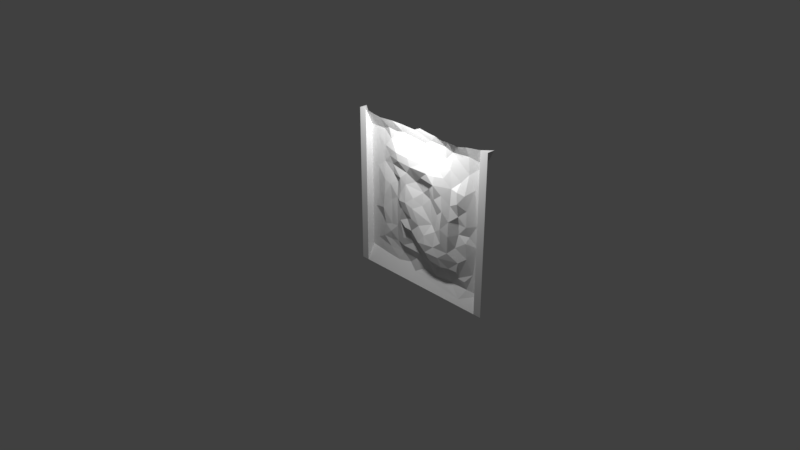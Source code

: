 # Source: wall_2.blend  (saved by Blender 2.79.0; exported with 4.5.12 LTS)
import bpy
from mathutils import Matrix  # noqa: F401  (used for matrix-valued properties, if any)

bpy.ops.wm.read_factory_settings(use_empty=True)
scene = bpy.context.scene
scene.name = 'Scene'

# ---- collections
col_collection_1 = bpy.data.collections.new('Collection 1'); scene.collection.children.link(col_collection_1)

# ---- materials (node trees are filled in below, after node groups)
mat_wood = bpy.data.materials.new('wood')
mat_wood.alpha_threshold = 0.0
mat_wood.use_transparent_shadow = False
mat_wood.roughness = 0.5
mat_wood.specular_intensity = 0.0
mat_wall = bpy.data.materials.new('wall')
mat_wall.alpha_threshold = 0.0
mat_wall.use_transparent_shadow = False
mat_wall.roughness = 0.5
mat_wall.specular_intensity = 0.0
mat_final = bpy.data.materials.new('final')
mat_final.alpha_threshold = 0.0
mat_final.use_transparent_shadow = False
mat_final.roughness = 0.5
mat_final.specular_intensity = 0.0

# ---- material node trees

# ---- world
world_world = bpy.data.worlds.new('World'); scene.world = world_world
world_world.color = (0.05088, 0.05088, 0.05088)
world_world.use_sun_shadow = False
world_world.sun_shadow_jitter_overblur = 0.0
world_world.cycles.sampling_method = 'MANUAL'

# ---- cameras
cam_camera = bpy.data.cameras.new('Camera')
cam_camera.clip_end = 100.0
cam_camera.lens = 35.0
cam_camera.sensor_width = 32.0
cam_camera.sensor_height = 18.0
cam_camera.ortho_scale = 7.314
cam_camera.dof.focus_distance = 0.0
cam_camera.dof.aperture_fstop = 128.0

# ---- lights
light_lamp = bpy.data.lights.new('Lamp', 'POINT')
light_lamp.transmission_factor = 0.0
light_lamp.cutoff_distance = 30.0
light_lamp.energy = 103.0
light_lamp.shadow_buffer_clip_start = 1.001
light_lamp.shadow_soft_size = 0.1
light_lamp.shadow_maximum_resolution = 0.006
light_lamp.use_absolute_resolution = True

# ---- meshes
me_plane_001 = bpy.data.meshes.new('Plane.001')
me_plane_001.from_pydata([(0.8996, -0.8018, 0.0), (-0.8993, -0.8018, 0.0), (-1.0, 1.0, 0.0), (1.0, 1.0, 0.0), (0.8996, -1.0, 0.1), (0.8996, 1.0, 0.1), (-0.8993, -1.0, 0.1), (-0.8993, 1.0, 0.1), (-1.0, 1.0, 0.1), (-1.0, -1.0, 0.1), (0.8996, -1.0, 0.1), (1.0, -1.0, 0.1), (1.0, 1.0, 0.1), (-0.8993, 1.0, 0.1), (0.8996, 1.0, 0.1), (-0.8993, -1.0, 0.1), (0.8996, 0.796, 0.0), (-0.8993, 0.796, 0.0), (0.5689, -0.6084, 0.05131), (0.015, -0.7998, 0.001841), (0.1774, -0.5953, 0.08969), (0.5369, -0.306, 0.04616), (-0.5465, -0.07033, 0.009803), (-0.4004, -0.8358, 0.0188), (0.5926, -0.4805, 0.05363), (-0.3702, -0.2751, 0.04474), (-0.6743, -0.2092, 0.03833), (0.1126, 0.9761, 0.08828), (-0.7855, -0.03713, 9.836e-06), (-0.8993, -0.8018, 9.044e-11), (0.223, -0.214, 0.0577), (-0.2462, -0.3142, 0.08428), (0.6272, -0.9328, 0.06596), (-0.6522, 0.1608, 0.02672), (-0.1121, -0.02264, 0.09892), (0.3358, 0.954, 0.1111), (0.7009, -0.3957, 0.03049), (0.7042, -0.7958, 0.01327), (0.6774, -0.7029, 0.02775), (-0.7306, -0.3525, 0.001551), (-0.1121, -0.8744, 0.03693), (-0.5494, -0.3981, 0.007516), (-0.3114, -0.4875, 0.04351), (0.5622, 0.9342, 0.08137), (0.1077, -0.4027, 0.1135), (-0.1441, -0.3251, 0.07876), (0.3495, -0.62, 0.0787), (-0.6464, -0.4283, 0.01945), (-0.1064, -0.7038, 0.0192), (-0.5614, -0.5025, 0.01679), (0.4521, -0.8043, 0.003816), (-0.3469, -0.7065, 0.003242), (-0.1384, -0.497, 0.02965), (0.0004915, -0.4172, 0.1103), (0.3084, -0.5074, 0.0959), (-0.439, -0.5893, 0.006664), (-0.7921, 0.2884, 2.107e-05), (-0.5642, -0.7166, 0.007074), (0.8996, -0.8025, -7.633e-05), (0.2293, -0.8212, 0.01492), (-0.3529, -1.0, 0.09992), (-0.5585, -0.6157, 0.0001407), (0.7208, -0.1128, 0.01507), (-0.6745, -0.6019, 0.01614), (0.6774, 0.9622, 0.08172), (0.8238, -0.2155, 0.0007219), (0.7799, -0.5797, 4.626e-05), (-0.7999, -0.6734, -0.0001335), (-0.8431, -0.2525, 0.0), (0.08466, -0.6997, 0.01488), (0.2249, -0.7045, 0.04421), (-0.604, -0.8261, 0.01292), (0.2248, 0.9659, 0.08895), (-0.453, -0.008574, 0.01092), (-0.2285, -0.3953, 0.0335), (-0.2248, -0.8017, 0.001761), (-0.7868, 0.9697, 0.08516), (0.5681, 0.257, 0.07717), (-0.3511, -0.003362, 0.07777), (0.5696, -0.1309, 0.02983), (-3.901e-05, 0.7962, 0.009489), (-0.1456, 0.6894, 0.04865), (0.369, 0.1098, 0.1073), (0.08013, -0.3007, 0.0986), (-0.3746, 0.4961, 0.08409), (-0.3419, 0.09778, 0.06711), (-0.0004703, 0.3978, 0.07849), (0.152, -0.1516, 0.03742), (-0.5175, 0.3956, 0.01811), (0.4519, 0.194, 0.06193), (0.4529, -0.607, 0.05857), (0.6819, -0.001687, 0.03765), (-0.0135, -0.2106, 0.09026), (-0.6742, 0.3901, 0.0004188), (0.1038, 0.1467, 0.01945), (-0.1984, 0.5896, 0.1004), (-0.793, 0.6936, 0.0003201), (0.1146, 0.2946, 0.05511), (-0.1232, -0.1547, 0.1012), (0.6824, -0.2039, 0.03871), (0.1084, -0.5041, 0.1069), (0.5674, 0.09465, 0.04862), (0.7673, 0.4645, 0.00194), (0.3405, -0.1262, 0.1047), (0.3374, 0.8575, 0.03185), (0.1121, 0.6955, 0.03113), (-0.3326, 0.8522, 0.03579), (9.508e-05, 0.2956, 0.02941), (-0.1134, 0.2992, 0.0374), (-0.5589, 0.138, 0.02869), (0.4436, -0.4001, 0.08326), (0.4547, -0.1825, 0.09156), (-0.151, 0.4925, 0.1075), (-0.5466, 0.7101, 0.01875), (0.2227, -0.4043, 0.08816), (-0.3386, 0.6932, 0.05051), (0.3398, 0.4942, 0.06216), (0.2615, 0.01899, 0.06934), (0.5645, -0.004344, 0.03114), (0.3396, 0.7167, 0.01097), (0.6687, 0.6184, -0.00127), (-0.6746, 0.8, 0.003271), (0.4318, 0.8133, 0.009772), (0.8129, 0.04513, -0.0004785), (-0.317, -0.103, 0.06715), (-0.117, 0.09962, 0.08036), (0.5654, 0.4996, 0.01382), (0.3412, -0.3079, 0.09407), (-0.5624, 0.8501, 0.04147), (0.651, 0.3723, 0.04544), (0.4546, 0.0009776, 0.08542), (0.4111, 0.6116, 0.02266), (0.5508, 0.3897, 0.06537), (-0.519, 0.2814, 0.009411), (-0.1127, 0.9483, 0.07189), (-0.3448, 0.2897, 0.07038), (0.3392, 0.2919, 0.09475), (0.2293, 0.4935, 0.1005), (0.6747, 0.8375, 0.02031), (0.4488, 0.9593, 0.1173), (0.1197, 0.8665, 0.03531), (0.2269, 0.5941, 0.05582), (-0.4078, 0.587, 0.07864), (0.1169, 0.4938, 0.1115), (-0.5633, 0.4947, 0.02735), (-0.2307, 0.01469, 0.1015), (-0.3371, 0.9644, 0.08329), (-0.2239, 0.3914, 0.07887), (0.8996, 1.0, 0.1), (0.68, 0.1949, 0.03546), (-0.6511, -0.05404, 0.03938), (0.2352, 0.3919, 0.1211), (-0.6683, 0.9526, 0.08299), (-0.6627, 0.5925, 0.006501), (0.0533, 0.5876, 0.09221), (-0.4475, 0.1956, 0.003504), (-0.001264, -0.601, 0.04708), (0.5782, -0.6885, 0.0325), (-0.005081, 0.1944, 0.02158), (0.2306, 0.2086, 0.09653), (-0.4495, 0.9748, 0.1035), (-0.4425, -0.3847, 0.01683), (-0.3256, -0.6019, 0.03297), (-0.4495, 0.8213, 0.01726), (-0.2408, 0.242, 0.08048), (-0.228, -0.2007, 0.06453), (0.8996, 0.7936, -0.001356), (0.4524, 0.3968, 0.04566), (0.8996, -1.0, 0.1), (-0.8993, -1.0, 0.1), (-0.8993, 1.0, 0.1), (-0.004573, 0.03337, 0.04158), (0.000156, 1.0, 0.1), (-0.8993, 0.7971, 0.0005303)], [], [(6, 1, 17, 7, 13, 15), (9, 15, 13, 8), (14, 10, 11, 12), (3, 5, 14, 12), (7, 2, 8, 13), (13, 17, 2), (5, 16, 0, 4, 10, 14), (14, 3, 16), (72, 104, 35), (37, 66, 38), (98, 145, 124), (70, 20, 69), (43, 139, 122), (161, 22, 41), (43, 122, 138), (76, 170, 173), (40, 59, 19), (28, 33, 56), (68, 67, 39), (71, 57, 67), (54, 90, 24), (71, 23, 57), (42, 52, 74), (150, 22, 109), (152, 128, 160), (124, 161, 25), (71, 29, 169), (40, 19, 48), (130, 111, 79), (20, 70, 46), (62, 123, 91), (83, 53, 44), (45, 98, 165), (58, 65, 66), (57, 23, 51), (27, 140, 72), (59, 46, 70), (123, 62, 65), (168, 32, 60), (114, 110, 127), (25, 74, 31), (124, 78, 73), (19, 59, 69), (83, 87, 92), (30, 117, 87), (50, 37, 157), (32, 59, 40), (45, 31, 74), (74, 53, 45), (32, 168, 58), (61, 51, 55), (123, 65, 166), (66, 157, 38), (36, 157, 66), (68, 173, 29), (30, 114, 127), (26, 47, 41), (69, 20, 156), (65, 99, 36), (42, 162, 52), (72, 140, 104), (34, 98, 92), (64, 138, 166), (161, 49, 55), (139, 104, 122), (45, 92, 98), (53, 156, 100), (61, 57, 51), (156, 20, 100), (27, 172, 140), (36, 99, 21), (37, 58, 66), (61, 63, 57), (43, 138, 64), (78, 124, 145), (67, 29, 71), (111, 130, 103), (47, 26, 39), (33, 28, 150), (25, 161, 42), (62, 99, 65), (83, 44, 114), (148, 64, 166), (21, 79, 111), (90, 18, 24), (152, 121, 128), (124, 25, 165), (83, 30, 87), (110, 103, 127), (45, 53, 92), (73, 161, 124), (150, 28, 26), (18, 157, 24), (162, 55, 51), (30, 127, 103), (54, 114, 100), (40, 60, 32), (25, 42, 74), (67, 68, 29), (54, 110, 114), (165, 98, 124), (26, 28, 68), (41, 47, 49), (63, 49, 47), (110, 111, 103), (57, 63, 67), (21, 99, 79), (47, 67, 63), (152, 173, 121), (48, 162, 51), (40, 75, 23), (114, 44, 100), (59, 70, 69), (156, 48, 69), (55, 162, 42), (52, 162, 156), (65, 58, 166), (44, 53, 100), (52, 156, 53), (24, 157, 36), (161, 41, 49), (75, 48, 51), (50, 18, 90), (71, 60, 23), (62, 79, 99), (25, 31, 165), (50, 90, 46), (28, 56, 173), (35, 104, 139), (33, 150, 109), (40, 48, 75), (83, 114, 30), (32, 37, 50), (39, 67, 47), (31, 45, 165), (50, 157, 18), (32, 50, 59), (76, 173, 152), (173, 68, 28), (23, 75, 51), (22, 73, 109), (60, 71, 169), (92, 53, 83), (48, 19, 69), (150, 26, 22), (39, 26, 68), (48, 156, 162), (54, 24, 110), (59, 50, 46), (20, 54, 100), (61, 49, 63), (32, 58, 37), (34, 92, 87), (52, 53, 74), (73, 22, 161), (22, 26, 41), (65, 36, 66), (61, 55, 49), (40, 23, 60), (111, 110, 21), (37, 38, 157), (54, 46, 90), (34, 87, 171), (132, 129, 126), (87, 94, 171), (89, 130, 101), (167, 132, 126), (149, 91, 123), (130, 82, 103), (102, 120, 129), (98, 34, 145), (129, 120, 126), (54, 20, 46), (91, 149, 101), (24, 36, 21), (55, 42, 161), (82, 117, 103), (91, 118, 79), (24, 21, 110), (102, 166, 120), (94, 87, 117), (126, 131, 167), (132, 167, 77), (89, 167, 136), (118, 130, 79), (123, 166, 102), (117, 30, 103), (126, 120, 122), (118, 91, 101), (77, 89, 101), (145, 164, 85), (112, 95, 84), (131, 122, 119), (137, 151, 116), (88, 84, 144), (81, 106, 115), (138, 122, 120), (105, 80, 81), (153, 93, 144), (133, 155, 135), (155, 73, 85), (82, 159, 117), (93, 153, 96), (171, 158, 125), (107, 158, 97), (112, 86, 143), (159, 151, 97), (93, 33, 133), (107, 86, 108), (164, 147, 135), (33, 93, 56), (141, 137, 116), (137, 141, 143), (153, 121, 96), (88, 133, 135), (113, 142, 115), (84, 142, 144), (86, 107, 97), (95, 81, 115), (121, 153, 113), (163, 113, 115), (131, 126, 122), (80, 106, 81), (147, 88, 135), (82, 130, 89), (145, 34, 125), (129, 77, 149), (94, 117, 159), (108, 86, 112), (153, 142, 113), (141, 131, 119), (95, 154, 81), (94, 159, 97), (73, 78, 85), (56, 93, 96), (151, 167, 116), (135, 155, 85), (78, 145, 85), (123, 102, 149), (158, 94, 97), (167, 131, 116), (158, 164, 125), (129, 149, 102), (151, 86, 97), (130, 118, 101), (93, 88, 144), (34, 171, 125), (142, 95, 115), (154, 95, 112), (104, 119, 122), (62, 91, 79), (154, 141, 105), (106, 163, 115), (146, 106, 134), (173, 56, 96), (109, 155, 133), (86, 151, 143), (142, 153, 144), (149, 77, 101), (88, 93, 133), (164, 135, 85), (128, 113, 163), (104, 140, 119), (77, 167, 89), (129, 132, 77), (147, 108, 112), (121, 173, 96), (131, 141, 116), (95, 142, 84), (147, 164, 108), (151, 159, 136), (158, 107, 108), (140, 80, 105), (154, 105, 81), (158, 171, 94), (141, 154, 143), (147, 112, 84), (73, 155, 109), (154, 112, 143), (167, 151, 136), (33, 109, 133), (164, 145, 125), (164, 158, 108), (151, 137, 143), (134, 106, 80), (134, 80, 140), (140, 105, 119), (141, 119, 105), (160, 163, 106), (160, 128, 163), (120, 166, 138), (134, 140, 172), (160, 106, 146), (88, 147, 84), (128, 121, 113), (82, 89, 136), (82, 136, 159)])
me_plane_001.polygons.foreach_set('material_index', [2, 2, 2, 2, 2, 2, 2, 2, 2, 2, 2, 2, 2, 2, 2, 2, 2, 2, 2, 2, 2, 2, 2, 2, 2, 2, 2, 2, 2, 2, 2, 2, 2, 2, 2, 2, 2, 2, 2, 2, 2, 2, 2, 2, 2, 2, 2, 2, 2, 2, 2, 2, 2, 2, 2, 2, 2, 2, 2, 2, 2, 2, 2, 2, 2, 2, 2, 2, 2, 2, 2, 2, 2, 2, 2, 2, 2, 2, 2, 2, 2, 2, 2, 2, 2, 2, 2, 2, 2, 2, 2, 2, 2, 2, 2, 2, 2, 2, 2, 2, 2, 2, 2, 2, 2, 2, 2, 2, 2, 2, 2, 2, 2, 2, 2, 2, 2, 2, 2, 2, 2, 2, 2, 2, 2, 2, 2, 2, 2, 2, 2, 2, 2, 2, 2, 2, 2, 2, 2, 2, 2, 2, 2, 2, 2, 2, 2, 2, 2, 2, 2, 2, 2, 2, 2, 2, 2, 2, 2, 2, 2, 2, 2, 2, 2, 2, 2, 2, 2, 2, 2, 2, 2, 2, 2, 2, 2, 2, 2, 2, 2, 2, 2, 2, 2, 2, 2, 2, 2, 2, 2, 2, 2, 2, 2, 2, 2, 2, 2, 2, 2, 2, 2, 2, 2, 2, 2, 2, 2, 2, 2, 2, 2, 2, 2, 2, 2, 2, 2, 2, 2, 2, 2, 2, 2, 2, 2, 2, 2, 2, 2, 2, 2, 2, 2, 2, 2, 2, 2, 2, 2, 2, 2, 2, 2, 2, 2, 2, 2, 2, 2, 2, 2, 2, 2, 2, 2, 2, 2, 2, 2, 2, 2, 2, 2, 2, 2, 2, 2, 2, 2, 2, 2, 2, 2, 2, 2, 2, 2, 2, 2, 2, 2, 2, 2, 2, 2, 2, 2, 2, 2, 2, 2, 2, 2, 2, 2])
_uv = me_plane_001.uv_layers.new(name='UVMap')
_uv.uv.foreach_set('vector', [0.9546, 0.8981, 0.9091, 0.8091, 0.9091, 0.0916, 0.9546, 0.0, 0.9546, 0.0, 0.9546, 0.8981, 0.8177, 0.0, 0.8635, 4.336e-06, 0.8635, 0.898, 0.8177, 0.898, 0.8635, 0.898, 0.8635, 0.0, 0.9091, 4.336e-06, 0.9091, 0.898, 0.03225, 0.9432, 0.07769, 0.8981, 0.07769, 0.8981, 0.07769, 0.9432, 0.0, 0.9618, 0.0, 0.8981, 0.03225, 0.9297, 0.0, 0.9618, 0.9546, 0.94, 1.0, 0.8484, 1.0, 0.94, 0.9866, 0.8484, 0.9546, 0.7514, 0.9546, 0.07364, 0.9866, 0.0, 0.9866, 0.0, 0.9866, 0.8484, 0.8789, 1.0, 0.8177, 0.9802, 0.8789, 0.898, 0.3069, 0.01544, 0.2556, 0.06449, 0.2565, 0.0206, 0.08883, 0.8069, 0.05438, 0.71, 0.101, 0.7651, 0.465, 0.5185, 0.5139, 0.4424, 0.553, 0.4955, 0.3067, 0.7657, 0.3284, 0.7164, 0.3704, 0.7638, 0.1535, 0.02971, 0.2052, 0.01819, 0.2126, 0.08451, 0.6099, 0.6224, 0.6572, 0.4813, 0.6585, 0.6285, 0.1535, 0.02971, 0.2126, 0.08451, 0.1022, 0.07358, 0.7666, 0.01378, 0.8177, 7.805e-05, 0.8174, 0.0919, 0.4598, 0.8421, 0.3046, 0.8183, 0.402, 0.8089, 0.7657, 0.4665, 0.7052, 0.3774, 0.7688, 0.3203, 0.7919, 0.5632, 0.7723, 0.7521, 0.7408, 0.6081, 0.6833, 0.8206, 0.6652, 0.7715, 0.7723, 0.7521, 0.2689, 0.6769, 0.2032, 0.7219, 0.1397, 0.6651, 0.6833, 0.8206, 0.5908, 0.8249, 0.6652, 0.7715, 0.5504, 0.6683, 0.4717, 0.6727, 0.5127, 0.627, 0.7048, 0.4738, 0.6572, 0.4813, 0.6628, 0.3876, 0.7127, 0.02148, 0.6645, 0.0678, 0.6133, 0.01134, 0.553, 0.4955, 0.6099, 0.6224, 0.5772, 0.573, 0.6833, 0.8206, 0.8174, 0.8098, 0.8177, 0.8981, 0.4598, 0.8421, 0.402, 0.8089, 0.4572, 0.7656, 0.2024, 0.4487, 0.2024, 0.531, 0.15, 0.5083, 0.3284, 0.7164, 0.3067, 0.7657, 0.2502, 0.7276, 0.08127, 0.5003, 0.0394, 0.4295, 0.09904, 0.4502, 0.3726, 0.584, 0.4089, 0.6363, 0.3601, 0.6297, 0.4745, 0.5952, 0.465, 0.5185, 0.5126, 0.5394, 2.736e-06, 0.8101, 0.03442, 0.5465, 0.05438, 0.71, 0.6652, 0.7715, 0.5908, 0.8249, 0.5664, 0.767, 0.3579, 0.01085, 0.3545, 0.06043, 0.3069, 0.01544, 0.3046, 0.8183, 0.2502, 0.7276, 0.3067, 0.7657, 0.0394, 0.4295, 0.08127, 0.5003, 0.03442, 0.5465, 0.0002703, 0.898, 0.1239, 0.8681, 0.5694, 0.8981, 0.3078, 0.6306, 0.2075, 0.6288, 0.254, 0.5873, 0.5772, 0.573, 0.5127, 0.627, 0.5209, 0.5902, 0.553, 0.4955, 0.5685, 0.4507, 0.6147, 0.4536, 0.402, 0.8089, 0.3046, 0.8183, 0.3704, 0.7638, 0.3726, 0.584, 0.3398, 0.5175, 0.4152, 0.5437, 0.3076, 0.5454, 0.2901, 0.4407, 0.3398, 0.5175, 0.2033, 0.8109, 0.08883, 0.8069, 0.1461, 0.7586, 0.1239, 0.8681, 0.3046, 0.8183, 0.4598, 0.8421, 0.4745, 0.5952, 0.5209, 0.5902, 0.5127, 0.627, 0.5127, 0.627, 0.4089, 0.6363, 0.4745, 0.5952, 0.1239, 0.8681, 0.0002703, 0.898, 2.736e-06, 0.8101, 0.6626, 0.7262, 0.5664, 0.767, 0.6083, 0.7143, 0.0394, 0.4295, 0.03442, 0.5465, 0.0, 0.09342, 0.05438, 0.71, 0.1461, 0.7586, 0.101, 0.7651, 0.09037, 0.6272, 0.1461, 0.7586, 0.05438, 0.71, 0.7919, 0.5632, 0.8174, 0.0919, 0.8174, 0.8098, 0.3076, 0.5454, 0.3078, 0.6306, 0.254, 0.5873, 0.7153, 0.5434, 0.7026, 0.6419, 0.6585, 0.6285, 0.3704, 0.7638, 0.3284, 0.7164, 0.4095, 0.7193, 0.03442, 0.5465, 0.09878, 0.541, 0.09037, 0.6272, 0.5504, 0.6683, 0.5568, 0.7198, 0.4717, 0.6727, 0.3069, 0.01544, 0.3545, 0.06043, 0.2556, 0.06449, 0.46, 0.4592, 0.465, 0.5185, 0.4152, 0.5437, 0.1012, 0.01714, 0.1022, 0.07358, 0.0, 0.09342, 0.6099, 0.6224, 0.6639, 0.6753, 0.6083, 0.7143, 0.2052, 0.01819, 0.2556, 0.06449, 0.2126, 0.08451, 0.4745, 0.5952, 0.4152, 0.5437, 0.465, 0.5185, 0.4089, 0.6363, 0.4095, 0.7193, 0.3598, 0.6753, 0.6626, 0.7262, 0.6652, 0.7715, 0.5664, 0.767, 0.4095, 0.7193, 0.3284, 0.7164, 0.3598, 0.6753, 0.3579, 0.01085, 0.409, 3.902e-05, 0.3545, 0.06043, 0.09037, 0.6272, 0.09878, 0.541, 0.1649, 0.5868, 0.08883, 0.8069, 2.736e-06, 0.8101, 0.05438, 0.71, 0.6626, 0.7262, 0.7154, 0.7199, 0.6652, 0.7715, 0.1535, 0.02971, 0.1022, 0.07358, 0.1012, 0.01714, 0.5685, 0.4507, 0.553, 0.4955, 0.5139, 0.4424, 0.7723, 0.7521, 0.8174, 0.8098, 0.6833, 0.8206, 0.2024, 0.531, 0.2024, 0.4487, 0.2544, 0.5057, 0.7026, 0.6419, 0.7153, 0.5434, 0.7408, 0.6081, 0.7052, 0.3774, 0.7657, 0.4665, 0.7048, 0.4738, 0.5772, 0.573, 0.6099, 0.6224, 0.5504, 0.6683, 0.08127, 0.5003, 0.09878, 0.541, 0.03442, 0.5465, 0.3726, 0.584, 0.3601, 0.6297, 0.3078, 0.6306, 0.0002701, 0.0, 0.1012, 0.01714, 0.0, 0.09342, 0.1649, 0.5868, 0.15, 0.5083, 0.2024, 0.531, 0.2032, 0.7219, 0.1504, 0.7225, 0.1397, 0.6651, 0.7127, 0.02148, 0.7154, 0.0906, 0.6645, 0.0678, 0.553, 0.4955, 0.5772, 0.573, 0.5126, 0.5394, 0.3726, 0.584, 0.3076, 0.5454, 0.3398, 0.5175, 0.2075, 0.6288, 0.2544, 0.5057, 0.254, 0.5873, 0.4745, 0.5952, 0.4089, 0.6363, 0.4152, 0.5437, 0.6147, 0.4536, 0.6099, 0.6224, 0.553, 0.4955, 0.7048, 0.4738, 0.7657, 0.4665, 0.7153, 0.5434, 0.1504, 0.7225, 0.1461, 0.7586, 0.1397, 0.6651, 0.5568, 0.7198, 0.6083, 0.7143, 0.5664, 0.767, 0.3076, 0.5454, 0.254, 0.5873, 0.2544, 0.5057, 0.2689, 0.6769, 0.3078, 0.6306, 0.3598, 0.6753, 0.4598, 0.8421, 0.5694, 0.8981, 0.1239, 0.8681, 0.5772, 0.573, 0.5504, 0.6683, 0.5127, 0.627, 0.7723, 0.7521, 0.7919, 0.5632, 0.8174, 0.8098, 0.2689, 0.6769, 0.2075, 0.6288, 0.3078, 0.6306, 0.5126, 0.5394, 0.465, 0.5185, 0.553, 0.4955, 0.7153, 0.5434, 0.7657, 0.4665, 0.7919, 0.5632, 0.6585, 0.6285, 0.7026, 0.6419, 0.6639, 0.6753, 0.7154, 0.7199, 0.6639, 0.6753, 0.7026, 0.6419, 0.2075, 0.6288, 0.2024, 0.531, 0.2544, 0.5057, 0.6652, 0.7715, 0.7154, 0.7199, 0.7723, 0.7521, 0.1649, 0.5868, 0.09878, 0.541, 0.15, 0.5083, 0.7026, 0.6419, 0.7723, 0.7521, 0.7154, 0.7199, 0.7127, 0.02148, 0.8174, 0.0919, 0.7154, 0.0906, 0.4572, 0.7656, 0.5568, 0.7198, 0.5664, 0.767, 0.4598, 0.8421, 0.5109, 0.8097, 0.5908, 0.8249, 0.3078, 0.6306, 0.3601, 0.6297, 0.3598, 0.6753, 0.3046, 0.8183, 0.3067, 0.7657, 0.3704, 0.7638, 0.4095, 0.7193, 0.4572, 0.7656, 0.3704, 0.7638, 0.6083, 0.7143, 0.5568, 0.7198, 0.5504, 0.6683, 0.4717, 0.6727, 0.5568, 0.7198, 0.4095, 0.7193, 0.03442, 0.5465, 2.736e-06, 0.8101, 0.0, 0.09342, 0.3601, 0.6297, 0.4089, 0.6363, 0.3598, 0.6753, 0.4717, 0.6727, 0.4095, 0.7193, 0.4089, 0.6363, 0.1397, 0.6651, 0.1461, 0.7586, 0.09037, 0.6272, 0.6099, 0.6224, 0.6585, 0.6285, 0.6639, 0.6753, 0.5109, 0.8097, 0.4572, 0.7656, 0.5664, 0.767, 0.2033, 0.8109, 0.1504, 0.7225, 0.2032, 0.7219, 0.6833, 0.8206, 0.5694, 0.8981, 0.5908, 0.8249, 0.08127, 0.5003, 0.15, 0.5083, 0.09878, 0.541, 0.5772, 0.573, 0.5209, 0.5902, 0.5126, 0.5394, 0.2033, 0.8109, 0.2032, 0.7219, 0.2502, 0.7276, 0.7657, 0.4665, 0.7688, 0.3203, 0.8174, 0.0919, 0.2565, 0.0206, 0.2556, 0.06449, 0.2052, 0.01819, 0.7052, 0.3774, 0.7048, 0.4738, 0.6628, 0.3876, 0.4598, 0.8421, 0.4572, 0.7656, 0.5109, 0.8097, 0.3726, 0.584, 0.3078, 0.6306, 0.3076, 0.5454, 0.1239, 0.8681, 0.08883, 0.8069, 0.2033, 0.8109, 0.7408, 0.6081, 0.7723, 0.7521, 0.7026, 0.6419, 0.5209, 0.5902, 0.4745, 0.5952, 0.5126, 0.5394, 0.2033, 0.8109, 0.1461, 0.7586, 0.1504, 0.7225, 0.1239, 0.8681, 0.2033, 0.8109, 0.3046, 0.8183, 0.7666, 0.01378, 0.8174, 0.0919, 0.7127, 0.02148, 0.8174, 0.0919, 0.7919, 0.5632, 0.7657, 0.4665, 0.5908, 0.8249, 0.5109, 0.8097, 0.5664, 0.767, 0.6572, 0.4813, 0.6147, 0.4536, 0.6628, 0.3876, 0.5694, 0.8981, 0.6833, 0.8206, 0.8177, 0.8981, 0.4152, 0.5437, 0.4089, 0.6363, 0.3726, 0.584, 0.4572, 0.7656, 0.402, 0.8089, 0.3704, 0.7638, 0.7048, 0.4738, 0.7153, 0.5434, 0.6572, 0.4813, 0.7408, 0.6081, 0.7153, 0.5434, 0.7919, 0.5632, 0.4572, 0.7656, 0.4095, 0.7193, 0.5568, 0.7198, 0.2689, 0.6769, 0.1397, 0.6651, 0.2075, 0.6288, 0.3046, 0.8183, 0.2033, 0.8109, 0.2502, 0.7276, 0.3284, 0.7164, 0.2689, 0.6769, 0.3598, 0.6753, 0.6626, 0.7262, 0.6639, 0.6753, 0.7154, 0.7199, 0.1239, 0.8681, 2.736e-06, 0.8101, 0.08883, 0.8069, 0.46, 0.4592, 0.4152, 0.5437, 0.3398, 0.5175, 0.4717, 0.6727, 0.4089, 0.6363, 0.5127, 0.627, 0.6147, 0.4536, 0.6572, 0.4813, 0.6099, 0.6224, 0.6572, 0.4813, 0.7153, 0.5434, 0.6585, 0.6285, 0.03442, 0.5465, 0.09037, 0.6272, 0.05438, 0.71, 0.6626, 0.7262, 0.6083, 0.7143, 0.6639, 0.6753, 0.4598, 0.8421, 0.5908, 0.8249, 0.5694, 0.8981, 0.2024, 0.531, 0.2075, 0.6288, 0.1649, 0.5868, 0.08883, 0.8069, 0.101, 0.7651, 0.1461, 0.7586, 0.2689, 0.6769, 0.2502, 0.7276, 0.2032, 0.7219, 0.46, 0.4592, 0.3398, 0.5175, 0.411, 0.4345, 0.1587, 0.2743, 0.1131, 0.2823, 0.1519, 0.2253, 0.3398, 0.5175, 0.3617, 0.3838, 0.411, 0.4345, 0.2036, 0.3622, 0.2024, 0.4487, 0.1511, 0.4069, 0.2034, 0.2712, 0.1587, 0.2743, 0.1519, 0.2253, 0.09988, 0.362, 0.09904, 0.4502, 0.0394, 0.4295, 0.2024, 0.4487, 0.2414, 0.3997, 0.2544, 0.5057, 0.0601, 0.2412, 0.1049, 0.1721, 0.1131, 0.2823, 0.465, 0.5185, 0.46, 0.4592, 0.5139, 0.4424, 0.1131, 0.2823, 0.1049, 0.1721, 0.1519, 0.2253, 0.2689, 0.6769, 0.3284, 0.7164, 0.2502, 0.7276, 0.09904, 0.4502, 0.09988, 0.362, 0.1511, 0.4069, 0.1397, 0.6651, 0.09037, 0.6272, 0.1649, 0.5868, 0.6083, 0.7143, 0.5504, 0.6683, 0.6099, 0.6224, 0.2414, 0.3997, 0.2901, 0.4407, 0.2544, 0.5057, 0.09904, 0.4502, 0.1523, 0.4515, 0.15, 0.5083, 0.1397, 0.6651, 0.1649, 0.5868, 0.2075, 0.6288, 0.0601, 0.2412, 0.0, 0.09342, 0.1049, 0.1721, 0.3617, 0.3838, 0.3398, 0.5175, 0.2901, 0.4407, 0.1519, 0.2253, 0.222, 0.175, 0.2034, 0.2712, 0.1587, 0.2743, 0.2034, 0.2712, 0.1509, 0.3338, 0.2036, 0.3622, 0.2034, 0.2712, 0.2549, 0.318, 0.1523, 0.4515, 0.2024, 0.4487, 0.15, 0.5083, 0.0394, 0.4295, 0.0, 0.09342, 0.0601, 0.2412, 0.2901, 0.4407, 0.3076, 0.5454, 0.2544, 0.5057, 0.1519, 0.2253, 0.1049, 0.1721, 0.2126, 0.08451, 0.1523, 0.4515, 0.09904, 0.4502, 0.1511, 0.4069, 0.1509, 0.3338, 0.2036, 0.3622, 0.1511, 0.4069, 0.5139, 0.4424, 0.5184, 0.3405, 0.5643, 0.4054, 0.4777, 0.2278, 0.4992, 0.1843, 0.5792, 0.2264, 0.222, 0.175, 0.2126, 0.08451, 0.2545, 0.1279, 0.3049, 0.2274, 0.3022, 0.2729, 0.2546, 0.2274, 0.644, 0.272, 0.5792, 0.2264, 0.6649, 0.2275, 0.4751, 0.1399, 0.56, 0.06689, 0.5628, 0.1382, 0.1022, 0.07358, 0.2126, 0.08451, 0.1049, 0.1721, 0.3579, 0.1372, 0.4088, 0.09219, 0.4751, 0.1399, 0.7099, 0.1837, 0.7151, 0.2746, 0.6649, 0.2275, 0.6447, 0.3234, 0.6121, 0.3619, 0.5657, 0.3192, 0.6121, 0.3619, 0.6147, 0.4536, 0.5643, 0.4054, 0.2414, 0.3997, 0.3043, 0.3554, 0.2901, 0.4407, 0.7151, 0.2746, 0.7099, 0.1837, 0.7691, 0.1384, 0.411, 0.4345, 0.4112, 0.3623, 0.4622, 0.4044, 0.4088, 0.3168, 0.4112, 0.3623, 0.3569, 0.3171, 0.4777, 0.2278, 0.4092, 0.2706, 0.356, 0.2272, 0.3043, 0.3554, 0.3022, 0.2729, 0.3569, 0.3171, 0.7151, 0.2746, 0.7052, 0.3774, 0.6447, 0.3234, 0.4088, 0.3168, 0.4092, 0.2706, 0.4604, 0.3152, 0.5184, 0.3405, 0.5108, 0.2735, 0.5657, 0.3192, 0.7052, 0.3774, 0.7151, 0.2746, 0.7688, 0.3203, 0.3058, 0.1826, 0.3049, 0.2274, 0.2546, 0.2274, 0.3049, 0.2274, 0.3058, 0.1826, 0.356, 0.2272, 0.7099, 0.1837, 0.7154, 0.0906, 0.7691, 0.1384, 0.644, 0.272, 0.6447, 0.3234, 0.5657, 0.3192, 0.6572, 0.1308, 0.5943, 0.1857, 0.5628, 0.1382, 0.5792, 0.2264, 0.5943, 0.1857, 0.6649, 0.2275, 0.4092, 0.2706, 0.4088, 0.3168, 0.3569, 0.3171, 0.4992, 0.1843, 0.4751, 0.1399, 0.5628, 0.1382, 0.7154, 0.0906, 0.7099, 0.1837, 0.6572, 0.1308, 0.6131, 0.08092, 0.6572, 0.1308, 0.5628, 0.1382, 0.222, 0.175, 0.1519, 0.2253, 0.2126, 0.08451, 0.4088, 0.09219, 0.56, 0.06689, 0.4751, 0.1399, 0.5108, 0.2735, 0.644, 0.272, 0.5657, 0.3192, 0.2414, 0.3997, 0.2024, 0.4487, 0.2036, 0.3622, 0.5139, 0.4424, 0.46, 0.4592, 0.4622, 0.4044, 0.1131, 0.2823, 0.1509, 0.3338, 0.09988, 0.362, 0.3617, 0.3838, 0.2901, 0.4407, 0.3043, 0.3554, 0.4604, 0.3152, 0.4092, 0.2706, 0.4777, 0.2278, 0.7099, 0.1837, 0.5943, 0.1857, 0.6572, 0.1308, 0.3058, 0.1826, 0.222, 0.175, 0.2545, 0.1279, 0.4992, 0.1843, 0.3848, 0.1853, 0.4751, 0.1399, 0.3617, 0.3838, 0.3043, 0.3554, 0.3569, 0.3171, 0.6147, 0.4536, 0.5685, 0.4507, 0.5643, 0.4054, 0.7688, 0.3203, 0.7151, 0.2746, 0.7691, 0.1384, 0.3022, 0.2729, 0.2034, 0.2712, 0.2546, 0.2274, 0.5657, 0.3192, 0.6121, 0.3619, 0.5643, 0.4054, 0.5685, 0.4507, 0.5139, 0.4424, 0.5643, 0.4054, 0.0394, 0.4295, 0.0601, 0.2412, 0.09988, 0.362, 0.4112, 0.3623, 0.3617, 0.3838, 0.3569, 0.3171, 0.2034, 0.2712, 0.222, 0.175, 0.2546, 0.2274, 0.4112, 0.3623, 0.5184, 0.3405, 0.4622, 0.4044, 0.1131, 0.2823, 0.09988, 0.362, 0.0601, 0.2412, 0.3022, 0.2729, 0.4092, 0.2706, 0.3569, 0.3171, 0.2024, 0.4487, 0.1523, 0.4515, 0.1511, 0.4069, 0.7151, 0.2746, 0.644, 0.272, 0.6649, 0.2275, 0.46, 0.4592, 0.411, 0.4345, 0.4622, 0.4044, 0.5943, 0.1857, 0.4992, 0.1843, 0.5628, 0.1382, 0.3848, 0.1853, 0.4992, 0.1843, 0.4777, 0.2278, 0.2556, 0.06449, 0.2545, 0.1279, 0.2126, 0.08451, 0.08127, 0.5003, 0.09904, 0.4502, 0.15, 0.5083, 0.3848, 0.1853, 0.3058, 0.1826, 0.3579, 0.1372, 0.56, 0.06689, 0.6131, 0.08092, 0.5628, 0.1382, 0.5622, 0.01618, 0.56, 0.06689, 0.4602, 0.02344, 0.8174, 0.0919, 0.7688, 0.3203, 0.7691, 0.1384, 0.6628, 0.3876, 0.6121, 0.3619, 0.6447, 0.3234, 0.4092, 0.2706, 0.3022, 0.2729, 0.356, 0.2272, 0.5943, 0.1857, 0.7099, 0.1837, 0.6649, 0.2275, 0.09988, 0.362, 0.1509, 0.3338, 0.1511, 0.4069, 0.644, 0.272, 0.7151, 0.2746, 0.6447, 0.3234, 0.5184, 0.3405, 0.5657, 0.3192, 0.5643, 0.4054, 0.6645, 0.0678, 0.6572, 0.1308, 0.6131, 0.08092, 0.2556, 0.06449, 0.3545, 0.06043, 0.2545, 0.1279, 0.1509, 0.3338, 0.2034, 0.2712, 0.2036, 0.3622, 0.1131, 0.2823, 0.1587, 0.2743, 0.1509, 0.3338, 0.5108, 0.2735, 0.4604, 0.3152, 0.4777, 0.2278, 0.7154, 0.0906, 0.8174, 0.0919, 0.7691, 0.1384, 0.222, 0.175, 0.3058, 0.1826, 0.2546, 0.2274, 0.4992, 0.1843, 0.5943, 0.1857, 0.5792, 0.2264, 0.5108, 0.2735, 0.5184, 0.3405, 0.4604, 0.3152, 0.3022, 0.2729, 0.3043, 0.3554, 0.2549, 0.318, 0.4112, 0.3623, 0.4088, 0.3168, 0.4604, 0.3152, 0.3545, 0.06043, 0.4088, 0.09219, 0.3579, 0.1372, 0.3848, 0.1853, 0.3579, 0.1372, 0.4751, 0.1399, 0.4112, 0.3623, 0.411, 0.4345, 0.3617, 0.3838, 0.3058, 0.1826, 0.3848, 0.1853, 0.356, 0.2272, 0.5108, 0.2735, 0.4777, 0.2278, 0.5792, 0.2264, 0.6147, 0.4536, 0.6121, 0.3619, 0.6628, 0.3876, 0.3848, 0.1853, 0.4777, 0.2278, 0.356, 0.2272, 0.2034, 0.2712, 0.3022, 0.2729, 0.2549, 0.318, 0.7052, 0.3774, 0.6628, 0.3876, 0.6447, 0.3234, 0.5184, 0.3405, 0.5139, 0.4424, 0.4622, 0.4044, 0.5184, 0.3405, 0.4112, 0.3623, 0.4604, 0.3152, 0.3022, 0.2729, 0.3049, 0.2274, 0.356, 0.2272, 0.4602, 0.02344, 0.56, 0.06689, 0.4088, 0.09219, 0.4602, 0.02344, 0.4088, 0.09219, 0.3545, 0.06043, 0.3545, 0.06043, 0.3579, 0.1372, 0.2545, 0.1279, 0.3058, 0.1826, 0.2545, 0.1279, 0.3579, 0.1372, 0.6133, 0.01134, 0.6131, 0.08092, 0.56, 0.06689, 0.6133, 0.01134, 0.6645, 0.0678, 0.6131, 0.08092, 0.1049, 0.1721, 0.0, 0.09342, 0.1022, 0.07358, 0.4602, 0.02344, 0.3545, 0.06043, 0.409, 3.902e-05, 0.6133, 0.01134, 0.56, 0.06689, 0.5622, 0.01618, 0.644, 0.272, 0.5108, 0.2735, 0.5792, 0.2264, 0.6645, 0.0678, 0.7154, 0.0906, 0.6572, 0.1308, 0.2414, 0.3997, 0.2036, 0.3622, 0.2549, 0.318, 0.2414, 0.3997, 0.2549, 0.318, 0.3043, 0.3554])
me_plane_001.materials.append(mat_wood)
me_plane_001.materials.append(mat_wall)
me_plane_001.materials.append(mat_final)
me_plane_001.use_remesh_preserve_volume = False
me_plane_001.use_remesh_preserve_attributes = False
me_plane_001.use_mirror_vertex_groups = False
me_plane_001.update()

# ---- objects
ob_plane_001 = bpy.data.objects.new('Plane.001', me_plane_001)
ob_lamp = bpy.data.objects.new('Lamp', light_lamp)
ob_camera = bpy.data.objects.new('Camera', cam_camera)

# ---- transforms, parenting, visibility, modifiers, constraints
ob_plane_001.location = (1.0, 0.0, 1.0)
ob_plane_001.rotation_euler = (1.571, -0.0, 0.0)
ob_plane_001.lineart.crease_threshold = 0.0
_vg = ob_plane_001.vertex_groups.new(name='Wood')
ob_lamp.location = (1.0, -0.5813, 2.532)
ob_lamp.rotation_euler = (0.6503, 0.05522, 1.866)
ob_lamp.lock_rotations_4d = False
ob_lamp.empty_display_type = 'ARROWS'
ob_lamp.color = (0.0, 0.0, 0.0, 0.0)
ob_lamp.lineart.crease_threshold = 0.0
ob_camera.location = (7.481, -6.508, 5.344)
ob_camera.rotation_euler = (1.109, 0.0, 0.8149)
ob_camera.lock_rotations_4d = False
ob_camera.empty_display_type = 'ARROWS'
ob_camera.color = (0.0, 0.0, 0.0, 0.0)
ob_camera.display_type = 'WIRE'
ob_camera.lineart.crease_threshold = 0.0

# ---- collection membership
col_collection_1.objects.link(ob_plane_001)
col_collection_1.objects.link(ob_lamp)
col_collection_1.objects.link(ob_camera)

# ---- scene / render settings (as saved in the file)
scene.camera = ob_camera
scene.frame_start = 1; scene.frame_end = 250; scene.frame_set(1)
scene.render.engine = 'BLENDER_EEVEE_NEXT'
scene.render.resolution_percentage = 50
scene.render.dither_intensity = 0.0
scene.render.use_bake_selected_to_active = True
scene.cycles.use_denoising = False
scene.cycles.samples = 128
scene.cycles.sampling_pattern = 'TABULATED_SOBOL'
scene.cycles.use_adaptive_sampling = False
scene.cycles.use_light_tree = False
scene.cycles.blur_glossy = 0.0
scene.cycles.sample_clamp_indirect = 0.0
scene.view_settings.view_transform = 'Standard'
bpy.context.view_layer.update()
